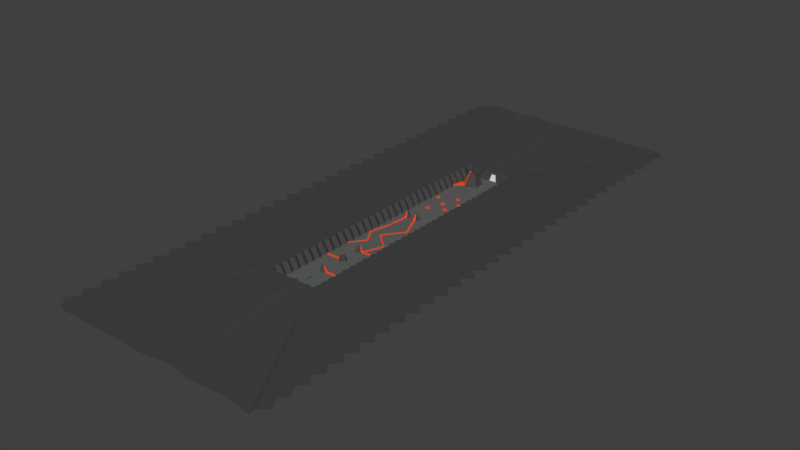 # Source: dino_level.blend  (saved by Blender 2.77.0; exported with 4.5.12 LTS)
import bpy
from mathutils import Matrix  # noqa: F401  (used for matrix-valued properties, if any)

bpy.ops.wm.read_factory_settings(use_empty=True)
scene = bpy.context.scene
scene.name = 'Scene'

# ---- collections
col_collection_1 = bpy.data.collections.new('Collection 1'); scene.collection.children.link(col_collection_1)

# ---- materials (node trees are filled in below, after node groups)
mat_material = bpy.data.materials.new('Material')
mat_material.alpha_threshold = 0.0
mat_material.use_transparent_shadow = False
mat_material.diffuse_color = (0.01092, 0.2462, 0.04214, 1.0)
mat_material.roughness = 0.5
mat_material.specular_intensity = 0.01381
mat_grey_lighter = bpy.data.materials.new('grey lighter')
mat_grey_lighter.alpha_threshold = 0.0
mat_grey_lighter.use_transparent_shadow = False
mat_grey_lighter.diffuse_color = (0.1237, 0.1237, 0.1237, 1.0)
mat_grey_lighter.roughness = 0.5
mat_grey = bpy.data.materials.new('grey')
mat_grey.alpha_threshold = 0.0
mat_grey.use_transparent_shadow = False
mat_grey.diffuse_color = (0.06072, 0.06072, 0.06072, 1.0)
mat_grey.roughness = 0.5
mat_lava = bpy.data.materials.new('lava')
mat_lava.alpha_threshold = 0.0
mat_lava.use_transparent_shadow = False
mat_lava.diffuse_color = (1.0, 0.0831, 0.01728, 1.0)
mat_lava.roughness = 0.5
mat_lava.specular_intensity = 0.0

# ---- material node trees

# ---- world
world_world = bpy.data.worlds.new('World'); scene.world = world_world
world_world.color = (0.05088, 0.05088, 0.05088)
world_world.use_sun_shadow = False
world_world.sun_shadow_jitter_overblur = 0.0
world_world.cycles.sampling_method = 'MANUAL'

# ---- meshes
me_cube = bpy.data.meshes.new('Cube')
me_cube.from_pydata([(-1.0, -1.0, -1.0), (-1.0, -1.0, 1.0), (-1.0, 1.0, -1.0), (-1.0, 1.0, 1.0), (1.0, -1.0, -1.0), (1.0, -1.0, 1.0), (1.0, 1.0, -1.0), (1.0, 1.0, 1.0)], [], [(1, 3, 2, 0), (3, 7, 6, 2), (7, 5, 4, 6), (5, 1, 0, 4), (0, 2, 6, 4), (5, 7, 3, 1)])
me_cube.use_remesh_preserve_volume = False
me_cube.use_remesh_preserve_attributes = False
me_cube.use_mirror_vertex_groups = False
me_cube.update()
me_circle_003 = bpy.data.meshes.new('Circle.003')
me_circle_003.from_pydata([(-0.2131, 7.403, -11.7), (-0.3716, 7.288, -11.7), (-0.311, 7.102, -11.7), (-0.1152, 7.102, -11.7), (-0.05464, 7.288, -11.7), (-1.164, 7.545, -9.635), (-0.2131, 8.236, -9.635), (-0.8009, 6.427, -9.635), (0.3747, 6.427, -9.635), (0.7379, 7.545, -9.635), (-1.066, 7.344, -8.064), (-0.2131, 7.963, -8.064), (-0.74, 6.341, -8.064), (0.3138, 6.341, -8.064), (0.6394, 7.344, -8.064), (-0.7386, 5.665, -5.736), (-0.2131, 6.047, -5.736), (-0.5379, 5.047, -5.736), (0.1117, 5.047, -5.736), (0.3124, 5.665, -5.736), (-1.243, 5.829, -4.568), (-0.2131, 6.578, -4.568), (-0.8499, 4.618, -4.568), (0.4237, 4.618, -4.568), (0.8172, 5.829, -4.568), (-2.026, 6.083, -1.434), (-0.2131, 7.4, -1.434), (-1.334, 3.952, -1.434), (0.9073, 3.952, -1.434), (1.6, 6.083, -1.434), (-1.881, 6.036, 2.727), (-0.2131, 7.248, 2.727), (-1.244, 4.076, 2.727), (0.8175, 4.076, 2.727), (1.454, 6.036, 2.727), (-1.082, 5.776, 4.871), (-0.2131, 6.407, 4.871), (-0.7498, 4.755, 4.871), (0.3236, 4.755, 4.871), (0.6553, 5.776, 4.871), (-0.6994, 5.652, 9.895), (-0.2131, 6.005, 9.895), (-0.5136, 5.081, 9.895), (0.08744, 5.081, 9.895), (0.2732, 5.652, 9.895), (-0.4654, 5.576, 13.48), (-0.2131, 5.76, 13.48), (-0.3691, 5.28, 13.48), (-0.05714, 5.28, 13.48), (0.03925, 5.576, 13.48), (-0.2586, 5.509, 15.15), (-0.2131, 5.542, 15.15), (-0.2412, 5.455, 15.15), (-0.185, 5.455, 15.15), (-0.1676, 5.509, 15.15), (-0.2131, 4.618, -4.568), (-0.2131, 3.952, -1.434), (0.6655, 4.285, -3.001), (-1.092, 4.285, -3.001), (-0.2131, 4.076, 2.727), (0.8624, 4.014, 0.6468), (-1.289, 4.014, 0.6468), (-0.2131, 4.014, 0.6468), (-0.2131, 4.285, -3.001), (0.737, 3.687, -4.597), (0.623, 3.854, -5.381), (0.3227, 3.854, -5.381), (0.3227, 3.687, -4.597), (-0.7489, 3.854, -5.381), (-1.049, 3.854, -5.381), (-1.163, 3.687, -4.597), (-0.7489, 3.687, -4.597), (0.6427, 3.412, -5.506), (0.5743, 3.511, -5.977), (0.3942, 3.511, -5.977), (0.3942, 3.412, -5.506), (-0.8204, 3.511, -5.977), (-1.001, 3.511, -5.977), (-1.069, 3.412, -5.506), (-0.8204, 3.412, -5.506), (0.3068, 3.346, -6.533), (0.3063, 3.347, -6.536), (0.305, 3.347, -6.536), (0.305, 3.346, -6.533), (-0.7312, 3.347, -6.536), (-0.7325, 3.347, -6.536), (-0.733, 3.346, -6.533), (-0.7312, 3.346, -6.533), (0.7359, 2.962, -1.092), (-0.04841, 2.962, -1.092), (0.7045, 3.005, 0.3644), (-0.04841, 3.005, 0.3644), (-0.3778, 2.962, -1.092), (-1.162, 2.962, -1.092), (-1.131, 3.005, 0.3644), (-0.3778, 3.005, 0.3644), (0.869, 1.581, -0.09463), (0.2416, 1.581, -0.09463), (0.8438, 1.616, 1.071), (0.2416, 1.616, 1.071), (-0.2416, 1.581, -0.09463), (-0.869, 1.581, -0.09463), (-0.8438, 1.616, 1.071), (-0.2416, 1.616, 1.071), (0.709, 0.4761, -0.2532), (0.3953, 0.4761, -0.2532), (0.6964, 0.4935, 0.3293), (0.3953, 0.4935, 0.3293), (-0.3953, 0.4761, -0.2532), (-0.709, 0.4761, -0.2532), (-0.6964, 0.4935, 0.3293), (-0.3953, 0.4935, 0.3293), (0.784, -0.01349, -0.4539), (0.4371, -0.01349, -0.4539), (0.7701, 0.01349, 0.4539), (0.4371, 0.01349, 0.4539), (-0.4371, -0.01349, -0.4539), (-0.784, -0.01349, -0.4539), (-0.7701, 0.01349, 0.4539), (-0.4371, 0.01349, 0.4539), (0.709, 0.2477, -1.169), (0.3953, 0.2477, -1.169), (-0.3953, 0.2477, -1.169), (-0.709, 0.2477, -1.169), (0.784, -0.01349, -1.512), (0.4371, -0.01349, -1.512), (-0.4371, -0.01349, -1.512), (-0.784, -0.01349, -1.512)], [], [(1, 0, 4, 3, 2), (9, 6, 11, 14), (3, 4, 9, 8), (1, 2, 7, 5), (4, 0, 6, 9), (2, 3, 8, 7), (0, 1, 5, 6), (13, 14, 19, 18), (7, 8, 13, 12), (6, 5, 10, 11), (8, 9, 14, 13), (5, 7, 12, 10), (19, 16, 21, 24), (10, 12, 17, 15), (14, 11, 16, 19), (12, 13, 18, 17), (11, 10, 15, 16), (23, 24, 29, 28, 57), (17, 18, 23, 55, 22), (16, 15, 20, 21), (18, 19, 24, 23), (15, 17, 22, 20), (29, 26, 31, 34), (20, 22, 58, 27, 25), (24, 21, 26, 29), (63, 57, 28, 56), (21, 20, 25, 26), (33, 34, 39, 38), (62, 60, 33, 59), (26, 25, 30, 31), (28, 29, 34, 33, 60), (25, 27, 61, 32, 30), (39, 36, 41, 44), (30, 32, 37, 35), (34, 31, 36, 39), (32, 59, 33, 38, 37), (31, 30, 35, 36), (41, 40, 45, 46), (37, 38, 43, 42), (36, 35, 40, 41), (38, 39, 44, 43), (35, 37, 42, 40), (45, 47, 52, 50), (43, 44, 49, 48), (40, 42, 47, 45), (44, 41, 46, 49), (42, 43, 48, 47), (50, 52, 53, 54, 51), (49, 46, 51, 54), (47, 48, 53, 52), (46, 45, 50, 51), (48, 49, 54, 53), (61, 62, 59, 32), (27, 56, 92, 93), (56, 28, 88, 89), (58, 63, 56, 27), (58, 22, 69, 70), (57, 63, 67, 64), (69, 68, 76, 77), (23, 57, 64, 65), (63, 55, 66, 67), (55, 23, 65, 66), (68, 71, 79, 76), (55, 63, 71, 68), (63, 58, 70, 71), (22, 55, 68, 69), (72, 75, 83, 80), (78, 77, 85, 86), (67, 66, 74, 75), (71, 70, 78, 79), (65, 64, 72, 73), (70, 69, 77, 78), (64, 67, 75, 72), (66, 65, 73, 74), (82, 81, 80, 83), (85, 84, 87, 86), (74, 73, 81, 82), (76, 79, 87, 84), (77, 76, 84, 85), (75, 74, 82, 83), (73, 72, 80, 81), (79, 78, 86, 87), (95, 94, 102, 103), (60, 62, 91, 90), (62, 56, 89, 91), (28, 60, 90, 88), (91, 89, 97, 99), (56, 62, 95, 92), (61, 27, 93, 94), (62, 61, 94, 95), (100, 103, 111, 108), (96, 98, 106, 104), (89, 88, 96, 97), (94, 93, 101, 102), (90, 91, 99, 98), (88, 90, 98, 96), (92, 95, 103, 100), (93, 92, 100, 101), (110, 109, 117, 118), (111, 110, 118, 119), (101, 100, 108, 109), (99, 97, 105, 107), (97, 96, 104, 105), (103, 102, 110, 111), (102, 101, 109, 110), (98, 99, 107, 106), (113, 112, 114, 115), (117, 116, 119, 118), (106, 107, 115, 114), (104, 106, 114, 112), (108, 111, 119, 116), (112, 113, 125, 124), (107, 105, 113, 115), (104, 112, 124, 120), (123, 122, 126, 127), (121, 120, 124, 125), (108, 116, 126, 122), (117, 109, 123, 127), (109, 108, 122, 123), (105, 104, 120, 121), (113, 105, 121, 125), (116, 117, 127, 126)])
me_circle_003.materials.append(mat_material)
me_circle_003.use_remesh_preserve_volume = False
me_circle_003.use_remesh_preserve_attributes = False
me_circle_003.use_mirror_vertex_groups = False
me_circle_003.update()
me_plane_000 = bpy.data.meshes.new('Plane.000')
me_plane_000.from_pydata([(-1.0, -1.0, 0.0), (1.0, -1.0, 0.0), (-1.0, 1.703, 0.0), (1.0, 1.703, 0.0)], [], [(0, 1, 3, 2)])
me_plane_000.materials.append(mat_grey_lighter)
me_plane_000.use_remesh_preserve_volume = False
me_plane_000.use_remesh_preserve_attributes = False
me_plane_000.use_mirror_vertex_groups = False
me_plane_000.update()
me_plane_003 = bpy.data.meshes.new('Plane.003')
me_plane_003.from_pydata([(-0.9802, 0.2599, -4.645), (-0.8384, 0.2517, -4.645), (-0.7548, 0.2754, -4.645), (-0.8448, 0.2982, -4.645), (-0.9841, 0.2886, -4.645), (-0.8384, 0.2517, -4.23), (-0.9802, 0.2599, -4.23), (-0.7548, 0.2754, -4.23), (-0.8448, 0.2982, -4.23), (-0.9841, 0.2886, -4.23), (-1.184, 0.1582, -4.645), (-1.303, 0.1413, -4.645), (-1.258, 0.114, -4.645), (-1.11, 0.114, -4.645), (-1.064, 0.1413, -4.645), (-1.303, 0.1413, -4.23), (-1.184, 0.1582, -4.23), (-1.258, 0.114, -4.23), (-1.11, 0.114, -4.23), (-1.064, 0.1413, -4.23), (-0.6589, -0.8516, -4.645), (-0.5605, -0.8516, -4.645), (-0.3198, -0.6756, -4.645), (-0.2215, -0.6756, -4.645), (-1.142, -0.5371, -4.645), (-1.044, -0.5371, -4.645), (-0.4103, -0.3503, -4.645), (-0.3119, -0.3503, -4.645), (-0.8939, -0.1418, -4.633), (-0.7754, -0.1418, -4.633), (-1.877, -0.8421, -4.645), (-1.877, -0.8612, -4.645), (-1.251, -0.6756, -4.645), (-1.153, -0.6756, -4.645), (-1.675, -0.5371, -4.645), (-1.576, -0.5371, -4.645), (-1.455, -0.3503, -4.645), (-1.357, -0.3503, -4.645), (-1.389, -0.1399, -4.645), (-1.27, -0.1399, -4.645), (-0.3198, -0.6756, -4.394), (-0.6589, -0.8516, -4.394), (-0.5605, -0.8516, -4.394), (-0.2215, -0.6756, -4.394), (-1.044, -0.5371, -4.394), (-1.142, -0.5371, -4.394), (-0.3119, -0.3503, -4.394), (-0.4103, -0.3503, -4.394), (-0.7754, -0.1407, -4.406), (-0.8939, -0.1407, -4.406), (-1.251, -0.6756, -4.394), (-1.877, -0.8421, -4.394), (-1.877, -0.8612, -4.394), (-1.153, -0.6756, -4.394), (-1.576, -0.5371, -4.394), (-1.675, -0.5371, -4.394), (-1.357, -0.3503, -4.394), (-1.455, -0.3503, -4.394), (-1.27, -0.1399, -4.394), (-1.389, -0.1399, -4.394), (-0.6578, -1.305, -4.645), (0.6096, -1.305, -4.645), (-0.6578, -1.281, -4.645), (0.6096, -1.281, -4.645), (0.6096, -1.305, -4.645), (0.6096, -1.281, -4.645), (-0.665, -1.282, -4.37), (-0.665, -1.305, -4.37), (0.587, -1.305, -4.37), (0.587, -1.282, -4.37), (0.587, -1.305, -4.37), (0.587, -1.282, -4.37), (-1.023, -1.293, -4.645), (-0.8852, -1.33, -4.645), (-0.6621, -1.316, -4.645), (-0.6621, -1.27, -4.645), (-0.8852, -1.256, -4.645), (-0.889, -1.293, 0.3756), (-0.8437, -1.305, 0.3756), (-0.7706, -1.301, 0.3756), (-0.7706, -1.286, 0.3756), (-0.8437, -1.281, 0.3756), (-0.8662, -1.293, 0.3756), (-0.8367, -1.301, 0.3756), (-0.789, -1.298, 0.3756), (-0.789, -1.288, 0.3756), (-0.8367, -1.285, 0.3756), (-0.8662, -1.293, -2.249), (-0.8367, -1.301, -2.249), (-0.789, -1.298, -2.249), (-0.789, -1.288, -2.249), (-0.8367, -1.285, -2.249), (-0.6621, -1.281, -4.645), (-0.6621, -1.305, -4.645), (-0.7706, -1.289, 0.3756), (-0.7706, -1.297, 0.3756), (-0.6518, -1.281, -4.645), (-0.6518, -1.305, -4.645), (-0.7602, -1.289, 0.3756), (-0.7602, -1.297, 0.3756), (-0.7719, -1.289, 0.4406), (-0.7719, -1.297, 0.4406), (-0.7616, -1.289, 0.4406), (-0.7616, -1.297, 0.4406), (-0.7885, -1.289, 0.3756), (-0.7885, -1.297, 0.3756), (-0.7898, -1.289, 0.4406), (-0.7898, -1.297, 0.4406), (-0.7944, -1.289, 0.3756), (-0.7944, -1.297, 0.3756), (-0.7958, -1.289, 0.4406), (-0.7958, -1.297, 0.4406), (-0.7885, -1.289, -1.166), (-0.7885, -1.297, -1.166), (-0.7944, -1.289, -1.166), (-0.7944, -1.297, -1.166), (-0.9892, -1.049, -4.645), (-2.257, -1.049, -4.645), (-0.9892, -1.073, -4.645), (-2.257, -1.073, -4.645), (-2.257, -1.049, -4.645), (-2.257, -1.073, -4.645), (-0.982, -1.072, -4.37), (-0.982, -1.05, -4.37), (-2.234, -1.05, -4.37), (-2.234, -1.072, -4.37), (-2.234, -1.05, -4.37), (-2.234, -1.072, -4.37), (-0.624, -1.061, -4.645), (-0.7619, -1.024, -4.645), (-0.9849, -1.038, -4.645), (-0.9849, -1.084, -4.645), (-0.7619, -1.098, -4.645), (-0.7581, -1.061, 0.3756), (-0.8033, -1.049, 0.3756), (-0.8765, -1.054, 0.3756), (-0.8765, -1.068, 0.3756), (-0.8033, -1.073, 0.3756), (-0.7808, -1.061, 0.3756), (-0.8103, -1.053, 0.3756), (-0.858, -1.056, 0.3756), (-0.858, -1.066, 0.3756), (-0.8103, -1.069, 0.3756), (-0.7808, -1.061, -2.249), (-0.8103, -1.053, -2.249), (-0.858, -1.056, -2.249), (-0.858, -1.066, -2.249), (-0.8103, -1.069, -2.249), (-0.9849, -1.073, -4.645), (-0.9849, -1.049, -4.645), (-0.8765, -1.065, 0.3756), (-0.8765, -1.057, 0.3756), (-0.9952, -1.073, -4.645), (-0.9952, -1.049, -4.645), (-0.8868, -1.065, 0.3756), (-0.8868, -1.057, 0.3756), (-0.8751, -1.065, 0.4406), (-0.8751, -1.057, 0.4406), (-0.8854, -1.065, 0.4406), (-0.8854, -1.057, 0.4406), (-0.8586, -1.065, 0.3756), (-0.8586, -1.057, 0.3756), (-0.8572, -1.065, 0.4406), (-0.8572, -1.057, 0.4406), (-0.8526, -1.065, 0.3756), (-0.8526, -1.057, 0.3756), (-0.8512, -1.065, 0.4406), (-0.8512, -1.057, 0.4406), (-0.8586, -1.065, -1.166), (-0.8586, -1.057, -1.166), (-0.8526, -1.065, -1.166), (-0.8526, -1.057, -1.166), (-0.6578, -0.8739, -4.645), (0.6096, -0.8739, -4.645), (-0.6578, -0.85, -4.645), (0.6096, -0.85, -4.645), (0.6096, -0.8739, -4.645), (0.6096, -0.85, -4.645), (-0.665, -0.8504, -4.37), (-0.665, -0.8734, -4.37), (0.587, -0.8734, -4.37), (0.587, -0.8504, -4.37), (0.587, -0.8734, -4.37), (0.587, -0.8504, -4.37), (-1.023, -0.8619, -4.645), (-0.8852, -0.8988, -4.645), (-0.6621, -0.8847, -4.645), (-0.6621, -0.8391, -4.645), (-0.8852, -0.8251, -4.645), (-0.889, -0.8619, 0.3756), (-0.8437, -0.874, 0.3756), (-0.7706, -0.8694, 0.3756), (-0.7706, -0.8544, 0.3756), (-0.8437, -0.8498, 0.3756), (-0.8662, -0.8619, 0.3756), (-0.8367, -0.8698, 0.3756), (-0.789, -0.8668, 0.3756), (-0.789, -0.857, 0.3756), (-0.8367, -0.854, 0.3756), (-0.8662, -0.8619, -2.249), (-0.8367, -0.8698, -2.249), (-0.789, -0.8668, -2.249), (-0.789, -0.857, -2.249), (-0.8367, -0.854, -2.249), (-0.6621, -0.8499, -4.645), (-0.6621, -0.8739, -4.645), (-0.7706, -0.858, 0.3756), (-0.7706, -0.8659, 0.3756), (-0.6518, -0.8499, -4.645), (-0.6518, -0.8739, -4.645), (-0.7602, -0.858, 0.3756), (-0.7602, -0.8659, 0.3756), (-0.7719, -0.858, 0.4406), (-0.7719, -0.8659, 0.4406), (-0.7616, -0.858, 0.4406), (-0.7616, -0.8659, 0.4406), (-0.7885, -0.858, 0.3756), (-0.7885, -0.8659, 0.3756), (-0.7898, -0.858, 0.4406), (-0.7898, -0.8659, 0.4406), (-0.7944, -0.858, 0.3756), (-0.7944, -0.8659, 0.3756), (-0.7958, -0.858, 0.4406), (-0.7958, -0.8659, 0.4406), (-0.7885, -0.858, -1.166), (-0.7885, -0.8659, -1.166), (-0.7944, -0.858, -1.166), (-0.7944, -0.8659, -1.166), (-0.8342, -0.07, -4.645), (-1.024, -0.09677, -4.645), (-0.9514, -0.1401, -4.645), (-0.7169, -0.1401, -4.645), (-0.6444, -0.09677, -4.645), (-0.8342, -0.09603, 0.3756), (-0.8964, -0.1048, 0.3756), (-0.8726, -0.119, 0.3756), (-0.7957, -0.119, 0.3756), (-0.7719, -0.1048, 0.3756), (-0.8342, -0.1005, 0.3756), (-0.8747, -0.1062, 0.3756), (-0.8592, -0.1154, 0.3756), (-0.8091, -0.1154, 0.3756), (-0.7936, -0.1062, 0.3756), (-0.8342, -0.1005, -2.249), (-0.8747, -0.1062, -2.249), (-0.8592, -0.1154, -2.249), (-0.8091, -0.1154, -2.249), (-0.7936, -0.1062, -2.249), (-0.7724, -0.1401, -4.645), (-0.8959, -0.1401, -4.645), (-0.8139, -0.119, 0.3756), (-0.8544, -0.119, 0.3756), (-0.7724, -0.1421, -4.645), (-0.8959, -0.1421, -4.645), (-0.8139, -0.121, 0.3756), (-0.8544, -0.121, 0.3756), (-0.8139, -0.1188, 0.4406), (-0.8544, -0.1188, 0.4406), (-0.8139, -0.1208, 0.4406), (-0.8544, -0.1208, 0.4406), (-0.8139, -0.1155, 0.3756), (-0.8544, -0.1155, 0.3756), (-0.8139, -0.1153, 0.4406), (-0.8544, -0.1153, 0.4406), (-0.8139, -0.1144, 0.3756), (-0.8544, -0.1144, 0.3756), (-0.8139, -0.1141, 0.4406), (-0.8544, -0.1141, 0.4406), (-0.8139, -0.1155, -1.166), (-0.8544, -0.1155, -1.166), (-0.8139, -0.1144, -1.166), (-0.8544, -0.1144, -1.166), (-1.33, -0.07, -4.645), (-1.52, -0.09677, -4.645), (-1.447, -0.1401, -4.645), (-1.213, -0.1401, -4.645), (-1.14, -0.09677, -4.645), (-1.33, -0.09603, 0.3756), (-1.392, -0.1048, 0.3756), (-1.368, -0.119, 0.3756), (-1.292, -0.119, 0.3756), (-1.268, -0.1048, 0.3756), (-1.33, -0.1005, 0.3756), (-1.371, -0.1062, 0.3756), (-1.355, -0.1154, 0.3756), (-1.305, -0.1154, 0.3756), (-1.289, -0.1062, 0.3756), (-1.33, -0.1005, -2.249), (-1.371, -0.1062, -2.249), (-1.355, -0.1154, -2.249), (-1.305, -0.1154, -2.249), (-1.289, -0.1062, -2.249), (-1.268, -0.1401, -4.645), (-1.392, -0.1401, -4.645), (-1.31, -0.119, 0.3756), (-1.35, -0.119, 0.3756), (-1.268, -0.1421, -4.645), (-1.392, -0.1421, -4.645), (-1.31, -0.121, 0.3756), (-1.35, -0.121, 0.3756), (-1.31, -0.1188, 0.4406), (-1.35, -0.1188, 0.4406), (-1.31, -0.1208, 0.4406), (-1.35, -0.1208, 0.4406), (-1.31, -0.1155, 0.3756), (-1.35, -0.1155, 0.3756), (-1.31, -0.1153, 0.4406), (-1.35, -0.1153, 0.4406), (-1.31, -0.1144, 0.3756), (-1.35, -0.1144, 0.3756), (-1.31, -0.1141, 0.4406), (-1.35, -0.1141, 0.4406), (-1.31, -0.1155, -1.166), (-1.35, -0.1155, -1.166), (-1.31, -0.1144, -1.166), (-1.35, -0.1144, -1.166), (-0.5336, 0.1748, -4.645), (-0.3919, 0.1667, -4.645), (-0.3083, 0.1903, -4.645), (-0.3983, 0.2131, -4.645), (-0.5376, 0.2035, -4.645), (-0.3919, 0.1667, -4.23), (-0.5336, 0.1748, -4.23), (-0.3083, 0.1903, -4.23), (-0.3983, 0.2131, -4.23), (-0.5376, 0.2035, -4.23), (-1.6, 0.3479, -4.645), (-1.458, 0.3398, -4.645), (-1.375, 0.3634, -4.645), (-1.465, 0.3862, -4.645), (-1.604, 0.3766, -4.645), (-1.458, 0.3398, -4.23), (-1.6, 0.3479, -4.23), (-1.375, 0.3634, -4.23), (-1.465, 0.3862, -4.23), (-1.604, 0.3766, -4.23), (-0.2754, 0.3182, -4.645), (-0.1337, 0.3101, -4.645), (-0.05001, 0.3338, -4.645), (-0.14, 0.3565, -4.645), (-0.2793, 0.3469, -4.645), (-0.1337, 0.3101, -4.23), (-0.2754, 0.3182, -4.23), (-0.05001, 0.3338, -4.23), (-0.14, 0.3565, -4.23), (-0.2793, 0.3469, -4.23), (-0.712, 0.4156, -4.645), (-0.5703, 0.4075, -4.645), (-0.4867, 0.4312, -4.645), (-0.5767, 0.4539, -4.645), (-0.716, 0.4443, -4.645), (-0.5703, 0.4075, -4.23), (-0.712, 0.4156, -4.23), (-0.4867, 0.4312, -4.23), (-0.5767, 0.4539, -4.23), (-0.716, 0.4443, -4.23), (-1.539, 0.7648, -4.645), (-3.833, 0.37, -4.645), (-1.342, 0.7216, -4.645), (-3.636, 0.3268, -4.645), (-3.833, 0.37, -4.645), (-3.636, 0.3268, -4.645), (-1.332, 0.7246, -3.979), (-1.522, 0.7662, -3.979), (-3.789, 0.3762, -3.979), (-3.599, 0.3346, -3.979), (-3.789, 0.3762, -3.979), (-3.599, 0.3346, -3.979), (-0.7792, 0.8569, -4.645), (-1.333, 0.8807, -4.645), (-1.621, 0.7857, -4.645), (-1.244, 0.7033, -4.645), (-0.7245, 0.7473, -4.645), (-1.022, 0.8152, 7.498), (-1.204, 0.823, 7.498), (-1.298, 0.7918, 7.498), (-1.175, 0.7648, 7.498), (-1.004, 0.7792, 7.498), (-1.063, 0.8081, 7.498), (-1.182, 0.8132, 7.498), (-1.243, 0.7929, 7.498), (-1.163, 0.7752, 7.498), (-1.051, 0.7846, 7.498), (-1.063, 0.8081, 1.15), (-1.182, 0.8132, 1.15), (-1.243, 0.7929, 1.15), (-1.163, 0.7752, 1.15), (-1.051, 0.7846, 1.15), (-1.334, 0.7228, -4.645), (-1.532, 0.7662, -4.645), (-1.204, 0.7712, 7.498), (-1.269, 0.7854, 7.498), (-1.352, 0.7196, -4.645), (-1.55, 0.763, -4.645), (-1.222, 0.768, 7.498), (-1.287, 0.7822, 7.498), (-1.201, 0.7716, 7.655), (-1.266, 0.7858, 7.655), (-1.22, 0.7684, 7.655), (-1.285, 0.7826, 7.655), (-1.171, 0.7767, 7.498), (-1.236, 0.791, 7.498), (-1.169, 0.7772, 7.655), (-1.234, 0.7914, 7.655), (-1.161, 0.7786, 7.498), (-1.226, 0.7929, 7.498), (-1.158, 0.779, 7.655), (-1.223, 0.7933, 7.655), (-1.171, 0.7767, 3.77), (-1.236, 0.791, 3.77), (-1.161, 0.7786, 3.77), (-1.226, 0.7929, 3.77), (0.07834, -1.63, -4.645), (0.07834, -0.9827, -4.645), (0.07834, 0.9479, -4.633), (0.07834, -0.3354, -4.645), (0.07834, 0.312, -4.645), (0.07834, -1.306, -4.645), (0.07834, 0.6357, -4.645), (0.07834, -0.6591, -4.645), (0.07834, -0.0117, -4.645), (0.07834, -1.468, -4.645), (0.07834, 0.4738, -4.645), (0.07834, -0.8209, -4.645), (0.07834, -0.1735, -4.645), (0.07834, -1.145, -4.645), (0.07834, 0.7975, -4.645), (0.07834, -0.4972, -4.645), (0.07834, 0.1501, -4.645), (0.07834, -1.549, -4.645), (0.07834, 0.3929, -4.645), (0.07834, -0.9018, -4.645), (0.07834, -0.2545, -4.645), (0.07834, -1.226, -4.645), (0.07834, 0.7166, -4.645), (0.07834, -0.5781, -4.645), (0.07834, 0.06922, -4.645), (0.07834, -1.387, -4.645), (0.07834, 0.5547, -4.645), (0.07834, -0.74, -4.645), (0.07834, -0.09262, -4.645), (0.07834, -1.064, -4.645), (0.07834, 0.8784, -4.645), (0.07834, -0.4163, -4.645), (0.07834, 0.2311, -4.645), (0.1765, -1.59, -4.645), (0.1765, 0.3524, -4.645), (0.1765, -0.9423, -4.645), (0.1765, -0.2949, -4.645), (0.1765, -1.266, -4.645), (0.1765, 0.6761, -4.645), (0.1765, -0.6186, -4.645), (0.1765, 0.02876, -4.645), (0.1765, -1.428, -4.645), (0.1765, 0.5143, -4.645), (0.1765, -0.7804, -4.645), (0.1765, -0.1331, -4.645), (0.1765, -1.104, -4.645), (0.1765, 0.838, -4.645), (0.1765, -0.4568, -4.645), (0.1765, 0.1906, -4.645), (0.1765, -1.509, -4.645), (0.1765, 0.4334, -4.645), (0.1765, -0.8614, -4.645), (0.1765, -0.214, -4.645), (0.1765, -1.185, -4.645), (0.1765, 0.757, -4.645), (0.1765, -0.5377, -4.645), (0.1765, 0.1097, -4.645), (0.1765, -1.347, -4.645), (0.1765, 0.5952, -4.645), (0.1765, -0.6995, -4.645), (0.1765, -0.05216, -4.645), (0.1765, -1.023, -4.645), (0.1765, 0.9189, -4.645), (0.1765, -0.3758, -4.645), (0.1765, 0.2715, -4.645), (0.357, -1.63, 4.683), (0.357, -0.9827, 4.683), (0.357, 0.9705, 4.426), (0.357, -0.3354, 4.683), (0.357, 0.312, 4.683), (0.357, -1.306, 4.683), (0.357, 0.6357, 4.683), (0.357, -0.6591, 4.683), (0.357, -0.0117, 4.683), (0.357, -1.468, 4.683), (0.357, 0.4738, 4.683), (0.357, -0.8209, 4.683), (0.357, -0.1735, 4.683), (0.357, -1.145, 4.683), (0.357, 0.7975, 4.683), (0.357, -0.4972, 4.683), (0.357, 0.1501, 4.683), (0.357, -1.549, 4.683), (0.357, 0.3929, 4.683), (0.357, -0.9018, 4.683), (0.357, -0.2545, 4.683), (0.357, -1.226, 4.683), (0.357, 0.7166, 4.683), (0.357, -0.5781, 4.683), (0.357, 0.06922, 4.683), (0.357, -1.387, 4.683), (0.357, 0.5547, 4.683), (0.357, -0.74, 4.683), (0.357, -0.09262, 4.683), (0.357, -1.064, 4.683), (0.357, 0.8784, 4.683), (0.357, -0.4163, 4.683), (0.357, 0.2311, 4.683), (0.4552, -1.59, 4.683), (0.4552, 0.3524, 4.683), (0.4552, -0.9423, 4.683), (0.4552, -0.2949, 4.683), (0.4552, -1.266, 4.683), (0.4552, 0.6761, 4.683), (0.4552, -0.6186, 4.683), (0.4552, 0.02876, 4.683), (0.4552, -1.428, 4.683), (0.4552, 0.5143, 4.683), (0.4552, -0.7804, 4.683), (0.4552, -0.1331, 4.683), (0.4552, -1.104, 4.683), (0.4552, 0.838, 4.683), (0.4552, -0.4568, 4.683), (0.4552, 0.1906, 4.683), (0.4552, -1.509, 4.683), (0.4552, 0.4334, 4.683), (0.4552, -0.8614, 4.683), (0.4552, -0.214, 4.683), (0.4552, -1.185, 4.683), (0.4552, 0.757, 4.683), (0.4552, -0.5377, 4.683), (0.4552, 0.1097, 4.683), (0.4552, -1.347, 4.683), (0.4552, 0.5952, 4.683), (0.4552, -0.6995, 4.683), (0.4552, -0.05216, 4.683), (0.4552, -1.023, 4.683), (0.4552, 0.9189, 4.683), (0.4552, -0.3758, 4.683), (0.4552, 0.2715, 4.683), (-0.1414, 0.9474, -4.827), (-0.38, 0.9709, 4.62), (-0.9719, 0.9476, -4.78), (-0.7228, 0.9708, 4.573), (-1.273, 0.9299, -4.351), (-1.024, 0.9531, 5.001), (-1.511, 0.9476, -4.78), (-1.261, 0.9708, 4.573), (-1.77, 0.9299, -4.351), (-1.521, 0.9531, 5.001), (-1.822, 0.947, -5.01), (-1.83, 0.9714, 4.803), (-0.2607, 0.9592, -0.1035), (-0.8474, 0.9592, -0.1035), (-0.5567, 0.9475, -4.803), (-0.5514, 0.9709, 4.596), (-0.2011, 0.9533, -2.465), (-0.9097, 0.9534, -2.442), (-0.3491, 0.9475, -4.815), (-0.6371, 0.9709, 4.584), (-0.3204, 0.9651, 2.258), (-0.7851, 0.965, 2.235), (-0.7643, 0.9475, -4.791), (-0.4657, 0.9709, 4.608), (-0.7007, 0.9592, -0.1035), (-0.4074, 0.9592, -0.1035), (-0.5527, 0.965, 2.246), (-0.4366, 0.9651, 2.252), (-0.3782, 0.9533, -2.459), (-0.7325, 0.9534, -2.447), (-0.6689, 0.965, 2.24), (-0.7643, 1.114, -4.791), (-0.5567, 1.114, -4.803), (-0.4074, 1.126, -0.1035), (-0.5541, 1.126, -0.1035), (-0.5554, 1.12, -2.453), (-0.5527, 1.132, 2.246), (-0.3491, 1.114, -4.815), (-0.7007, 1.126, -0.1035), (-0.4366, 1.132, 2.252), (-0.3782, 1.12, -2.459), (-0.7325, 1.12, -2.447), (-0.6689, 1.132, 2.24), (-1.885, 0.9482, -4.738), (-1.67, 0.3009, -4.645), (-1.67, -1.63, -4.633), (-1.67, -0.3465, -4.645), (-1.67, -0.9939, -4.645), (-1.67, 0.6245, -4.645), (-1.67, -1.318, -4.645), (-1.67, -0.02282, -4.645), (-1.67, -0.6702, -4.645), (-1.67, 0.7864, -4.645), (-1.67, -1.156, -4.645), (-1.67, 0.139, -4.645), (-1.67, -0.5083, -4.645), (-1.67, 0.4627, -4.645), (-1.67, -1.479, -4.645), (-1.67, -0.1847, -4.645), (-1.67, -0.832, -4.645), (-1.67, 0.8673, -4.645), (-1.67, -1.075, -4.645), (-1.67, 0.2199, -4.645), (-1.67, -0.4274, -4.645), (-1.67, 0.5436, -4.645), (-1.67, -1.398, -4.645), (-1.67, -0.1037, -4.645), (-1.67, -0.7511, -4.645), (-1.67, 0.7055, -4.645), (-1.67, -1.237, -4.645), (-1.67, 0.0581, -4.645), (-1.67, -0.5893, -4.645), (-1.67, 0.3818, -4.645), (-1.67, -1.56, -4.645), (-1.67, -0.2656, -4.645), (-1.67, -0.9129, -4.645), (-1.768, 0.9078, -4.645), (-1.768, -1.034, -4.645), (-1.768, 0.2604, -4.645), (-1.768, -0.387, -4.645), (-1.768, 0.5841, -4.645), (-1.768, -1.358, -4.645), (-1.768, -0.06328, -4.645), (-1.768, -0.7106, -4.645), (-1.768, 0.7459, -4.645), (-1.768, -1.196, -4.645), (-1.768, 0.09856, -4.645), (-1.768, -0.5488, -4.645), (-1.768, 0.4222, -4.645), (-1.768, -1.52, -4.645), (-1.768, -0.2251, -4.645), (-1.768, -0.8725, -4.645), (-1.768, 0.8268, -4.645), (-1.768, -1.115, -4.645), (-1.768, 0.1795, -4.645), (-1.768, -0.4679, -4.645), (-1.768, 0.5032, -4.645), (-1.768, -1.439, -4.645), (-1.768, -0.1442, -4.645), (-1.768, -0.7916, -4.645), (-1.768, 0.665, -4.645), (-1.768, -1.277, -4.645), (-1.768, 0.01764, -4.645), (-1.768, -0.6297, -4.645), (-1.768, 0.3413, -4.645), (-1.768, -1.601, -4.645), (-1.768, -0.306, -4.645), (-1.768, -0.9534, -4.645), (-1.917, 0.9482, 4.776), (-1.949, 0.3009, 4.683), (-1.949, -1.652, 4.426), (-1.949, -0.3465, 4.683), (-1.949, -0.9939, 4.683), (-1.949, 0.6245, 4.683), (-1.949, -1.318, 4.683), (-1.949, -0.02282, 4.683), (-1.949, -0.6702, 4.683), (-1.949, 0.7864, 4.683), (-1.949, -1.156, 4.683), (-1.949, 0.139, 4.683), (-1.949, -0.5083, 4.683), (-1.949, 0.4627, 4.683), (-1.949, -1.479, 4.683), (-1.949, -0.1847, 4.683), (-1.949, -0.832, 4.683), (-1.949, 0.8673, 4.683), (-1.949, -1.075, 4.683), (-1.949, 0.2199, 4.683), (-1.949, -0.4274, 4.683), (-1.949, 0.5436, 4.683), (-1.949, -1.398, 4.683), (-1.949, -0.1037, 4.683), (-1.949, -0.7511, 4.683), (-1.949, 0.7055, 4.683), (-1.949, -1.237, 4.683), (-1.949, 0.0581, 4.683), (-1.949, -0.5893, 4.683), (-1.949, 0.3818, 4.683), (-1.949, -1.56, 4.683), (-1.949, -0.2656, 4.683), (-1.949, -0.9129, 4.683), (-2.047, 0.9078, 4.683), (-2.047, -1.034, 4.683), (-2.047, 0.2604, 4.683), (-2.047, -0.387, 4.683), (-2.047, 0.5841, 4.683), (-2.047, -1.358, 4.683), (-2.047, -0.06328, 4.683), (-2.047, -0.7106, 4.683), (-2.047, 0.7459, 4.683), (-2.047, -1.196, 4.683), (-2.047, 0.09856, 4.683), (-2.047, -0.5488, 4.683), (-2.047, 0.4222, 4.683), (-2.047, -1.52, 4.683), (-2.047, -0.2251, 4.683), (-2.047, -0.8725, 4.683), (-2.047, 0.8268, 4.683), (-2.047, -1.115, 4.683), (-2.047, 0.1795, 4.683), (-2.047, -0.4679, 4.683), (-2.047, 0.5032, 4.683), (-2.047, -1.439, 4.683), (-2.047, -0.1442, 4.683), (-2.047, -0.7916, 4.683), (-2.047, 0.665, 4.683), (-2.047, -1.277, 4.683), (-2.047, 0.01764, 4.683), (-2.047, -0.6297, 4.683), (-2.047, 0.3413, 4.683), (-2.047, -1.601, 4.683), (-2.047, -0.306, 4.683), (-2.047, -0.9534, 4.683), (-1.45, -1.629, -4.827), (-1.212, -1.653, 4.62), (-0.6197, -1.629, -4.78), (-0.8688, -1.653, 4.573), (-0.3189, -1.612, -4.351), (-0.568, -1.635, 5.001), (-0.08111, -1.629, -4.78), (-0.3302, -1.653, 4.573), (0.05759, -1.614, -4.844), (0.04934, -1.633, 3.937), (0.1083, -1.629, -4.373), (0.3606, -1.653, 4.166), (-1.331, -1.641, -0.1035), (-0.7443, -1.641, -0.1035), (-1.035, -1.629, -4.803), (-1.04, -1.653, 4.596), (-1.391, -1.635, -2.465), (-0.682, -1.635, -2.442), (-1.243, -1.629, -4.815), (-0.9545, -1.653, 4.584), (-1.271, -1.647, 2.258), (-0.8066, -1.647, 2.235), (-0.8273, -1.629, -4.791), (-1.126, -1.653, 4.608), (-0.8909, -1.641, -0.1035), (-1.184, -1.641, -0.1035), (-1.039, -1.647, 2.246), (-1.155, -1.647, 2.252), (-1.213, -1.635, -2.459), (-0.8591, -1.635, -2.447), (-0.9227, -1.647, 2.24), (-0.8273, -1.796, -4.791), (-1.035, -1.796, -4.803), (-1.184, -1.808, -0.1035), (-1.038, -1.808, -0.1035), (-1.036, -1.802, -2.453), (-1.039, -1.814, 2.246), (-1.243, -1.796, -4.815), (-0.8909, -1.808, -0.1035), (-1.155, -1.814, 2.252), (-1.213, -1.802, -2.459), (-0.8591, -1.802, -2.447), (-0.9227, -1.814, 2.24), (4.402, -3.01, 4.695), (4.402, -1.67, 4.695), (4.402, 2.374, 4.163), (4.402, -0.3295, 4.695), (4.402, 1.011, 4.695), (4.402, -2.34, 4.695), (4.402, 1.681, 4.695), (4.402, -0.9996, 4.695), (4.402, 0.3407, 4.695), (4.402, -2.675, 4.695), (4.402, 1.346, 4.695), (4.402, -1.335, 4.695), (4.402, 0.005623, 4.695), (4.402, -2.005, 4.695), (4.402, 2.016, 4.695), (4.402, -0.6645, 4.695), (4.402, 0.6758, 4.695), (4.402, -2.842, 4.695), (4.402, 1.178, 4.695), (4.402, -1.502, 4.695), (4.402, -0.1619, 4.695), (4.402, -2.172, 4.695), (4.402, 1.849, 4.695), (4.402, -0.8321, 4.695), (4.402, 0.5082, 4.695), (4.402, -2.507, 4.695), (4.402, 1.513, 4.695), (4.402, -1.167, 4.695), (4.402, 0.1732, 4.695), (4.402, -1.837, 4.695), (4.402, 2.184, 4.695), (4.402, -0.497, 4.695), (4.402, 0.8433, 4.695), (4.845, -2.926, 4.695), (4.845, 1.095, 4.695), (4.845, -1.586, 4.695), (4.845, -0.2457, 4.695), (4.845, -2.256, 4.695), (4.845, 1.765, 4.695), (4.845, -0.9158, 4.695), (4.845, 0.4245, 4.695), (4.845, -2.591, 4.695), (4.845, 1.43, 4.695), (4.845, -1.251, 4.695), (4.845, 0.08939, 4.695), (4.845, -1.921, 4.695), (4.845, 2.1, 4.695), (4.845, -0.5808, 4.695), (4.845, 0.7595, 4.695), (4.845, -2.759, 4.695), (4.845, 1.262, 4.695), (4.845, -1.418, 4.695), (4.845, -0.07815, 4.695), (4.845, -2.089, 4.695), (4.845, 1.932, 4.695), (4.845, -0.7483, 4.695), (4.845, 0.592, 4.695), (4.845, -2.424, 4.695), (4.845, 1.597, 4.695), (4.845, -1.083, 4.695), (4.845, 0.2569, 4.695), (4.845, -1.754, 4.695), (4.845, 2.267, 4.695), (4.845, -0.4132, 4.695), (4.845, 0.9271, 4.695), (1.075, 2.375, 4.565), (-0.4727, 2.375, 4.467), (-1.831, 2.338, 5.354), (-2.904, 2.375, 4.467), (-4.074, 2.338, 5.354), (-5.472, 2.376, 4.943), (0.3009, 2.375, 4.516), (-0.08591, 2.375, 4.491), (0.6877, 2.375, 4.54), (-5.865, 2.328, 4.888), (-6.006, 0.9878, 4.695), (-6.006, -3.056, 4.163), (-6.006, -0.3525, 4.695), (-6.006, -1.693, 4.695), (-6.006, 1.658, 4.695), (-6.006, -2.363, 4.695), (-6.006, 0.3177, 4.695), (-6.006, -1.023, 4.695), (-6.006, 1.993, 4.695), (-6.006, -2.028, 4.695), (-6.006, 0.6528, 4.695), (-6.006, -0.6875, 4.695), (-6.006, 1.323, 4.695), (-6.006, -2.698, 4.695), (-6.006, -0.01739, 4.695), (-6.006, -1.358, 4.695), (-6.006, 2.161, 4.695), (-6.006, -1.86, 4.695), (-6.006, 0.8203, 4.695), (-6.006, -0.52, 4.695), (-6.006, 1.49, 4.695), (-6.006, -2.53, 4.695), (-6.006, 0.1501, 4.695), (-6.006, -1.19, 4.695), (-6.006, 1.826, 4.695), (-6.006, -2.195, 4.695), (-6.006, 0.4852, 4.695), (-6.006, -0.8551, 4.695), (-6.006, 1.155, 4.695), (-6.006, -2.866, 4.695), (-6.006, -0.1849, 4.695), (-6.006, -1.525, 4.695), (-6.449, 2.244, 4.695), (-6.449, -1.777, 4.695), (-6.449, 0.9041, 4.695), (-6.449, -0.4362, 4.695), (-6.449, 1.574, 4.695), (-6.449, -2.447, 4.695), (-6.449, 0.2339, 4.695), (-6.449, -1.106, 4.695), (-6.449, 1.909, 4.695), (-6.449, -2.112, 4.695), (-6.449, 0.569, 4.695), (-6.449, -0.7713, 4.695), (-6.449, 1.239, 4.695), (-6.449, -2.782, 4.695), (-6.449, -0.1012, 4.695), (-6.449, -1.441, 4.695), (-6.449, 2.077, 4.695), (-6.449, -1.944, 4.695), (-6.449, 0.7365, 4.695), (-6.449, -0.6038, 4.695), (-6.449, 1.407, 4.695), (-6.449, -2.614, 4.695), (-6.449, 0.06638, 4.695), (-6.449, -1.274, 4.695), (-6.449, 1.742, 4.695), (-6.449, -2.279, 4.695), (-6.449, 0.4015, 4.695), (-6.449, -0.9388, 4.695), (-6.449, 1.072, 4.695), (-6.449, -2.949, 4.695), (-6.449, -0.2687, 4.695), (-6.449, -1.609, 4.695), (-2.679, -3.057, 4.565), (-1.132, -3.057, 4.467), (0.2261, -3.02, 5.354), (1.299, -3.057, 4.467), (3.013, -3.016, 3.151), (4.418, -3.058, 3.626), (-1.906, -3.057, 4.516), (-1.519, -3.057, 4.491), (-2.292, -3.057, 4.54)], [], [(1, 0, 4, 3, 2), (5, 7, 8, 9, 6), (3, 4, 9, 8), (1, 2, 7, 5), (4, 0, 6, 9), (2, 3, 8, 7), (0, 1, 5, 6), (11, 10, 14, 13, 12), (15, 17, 18, 19, 16), (13, 14, 19, 18), (11, 12, 17, 15), (14, 10, 16, 19), (12, 13, 18, 17), (10, 11, 15, 16), (20, 22, 23, 21), (22, 24, 25, 23), (24, 26, 27, 25), (26, 28, 29, 27), (30, 32, 33, 31), (32, 34, 35, 33), (34, 36, 37, 35), (36, 38, 39, 37), (41, 42, 43, 40), (40, 43, 44, 45), (45, 44, 46, 47), (47, 46, 48, 49), (51, 52, 53, 50), (50, 53, 54, 55), (55, 54, 56, 57), (57, 56, 58, 59), (27, 29, 48, 46), (24, 22, 40, 45), (32, 30, 51, 50), (23, 25, 44, 43), (36, 34, 55, 57), (30, 31, 52, 51), (35, 37, 56, 54), (22, 20, 41, 40), (31, 33, 53, 52), (26, 24, 45, 47), (39, 38, 59, 58), (20, 21, 42, 41), (25, 27, 46, 44), (38, 36, 57, 59), (21, 23, 43, 42), (29, 28, 49, 48), (37, 39, 58, 56), (34, 32, 50, 55), (28, 26, 47, 49), (33, 35, 54, 53), (60, 62, 63, 61), (63, 65, 64, 61), (67, 68, 69, 66), (69, 68, 70, 71), (65, 63, 69, 71), (63, 62, 66, 69), (60, 61, 68, 67), (61, 64, 70, 68), (64, 65, 71, 70), (62, 60, 67, 66), (73, 72, 76, 75, 74), (81, 77, 82, 86), (75, 76, 81, 80), (73, 74, 79, 78), (76, 72, 77, 81), (80, 79, 95, 94), (72, 73, 78, 77), (85, 86, 91, 90), (79, 80, 85, 84), (77, 78, 83, 82), (80, 81, 86, 85), (78, 79, 84, 83), (88, 89, 90, 91, 87), (83, 84, 89, 88), (86, 82, 87, 91), (84, 85, 90, 89), (82, 83, 88, 87), (95, 93, 97, 99), (79, 74, 93, 95), (74, 75, 92, 93), (75, 80, 94, 92), (97, 96, 98, 99), (98, 94, 100, 102), (92, 94, 98, 96), (93, 92, 96, 97), (100, 101, 103, 102), (101, 100, 106, 107), (95, 99, 103, 101), (99, 98, 102, 103), (105, 107, 111, 109), (94, 95, 105, 104), (95, 101, 107, 105), (100, 94, 104, 106), (108, 109, 111, 110), (107, 106, 110, 111), (106, 104, 108, 110), (109, 108, 114, 115), (112, 113, 115, 114), (108, 104, 112, 114), (105, 109, 115, 113), (104, 105, 113, 112), (116, 118, 119, 117), (119, 121, 120, 117), (123, 124, 125, 122), (125, 124, 126, 127), (121, 119, 125, 127), (119, 118, 122, 125), (116, 117, 124, 123), (117, 120, 126, 124), (120, 121, 127, 126), (118, 116, 123, 122), (129, 128, 132, 131, 130), (137, 133, 138, 142), (131, 132, 137, 136), (129, 130, 135, 134), (132, 128, 133, 137), (136, 135, 151, 150), (128, 129, 134, 133), (141, 142, 147, 146), (135, 136, 141, 140), (133, 134, 139, 138), (136, 137, 142, 141), (134, 135, 140, 139), (144, 145, 146, 147, 143), (139, 140, 145, 144), (142, 138, 143, 147), (140, 141, 146, 145), (138, 139, 144, 143), (151, 149, 153, 155), (135, 130, 149, 151), (130, 131, 148, 149), (131, 136, 150, 148), (153, 152, 154, 155), (154, 150, 156, 158), (148, 150, 154, 152), (149, 148, 152, 153), (156, 157, 159, 158), (157, 156, 162, 163), (151, 155, 159, 157), (155, 154, 158, 159), (161, 163, 167, 165), (150, 151, 161, 160), (151, 157, 163, 161), (156, 150, 160, 162), (164, 165, 167, 166), (163, 162, 166, 167), (162, 160, 164, 166), (165, 164, 170, 171), (168, 169, 171, 170), (164, 160, 168, 170), (161, 165, 171, 169), (160, 161, 169, 168), (172, 174, 175, 173), (175, 177, 176, 173), (179, 180, 181, 178), (181, 180, 182, 183), (177, 175, 181, 183), (175, 174, 178, 181), (172, 173, 180, 179), (173, 176, 182, 180), (176, 177, 183, 182), (174, 172, 179, 178), (185, 184, 188, 187, 186), (193, 189, 194, 198), (187, 188, 193, 192), (185, 186, 191, 190), (188, 184, 189, 193), (192, 191, 207, 206), (184, 185, 190, 189), (197, 198, 203, 202), (191, 192, 197, 196), (189, 190, 195, 194), (192, 193, 198, 197), (190, 191, 196, 195), (200, 201, 202, 203, 199), (195, 196, 201, 200), (198, 194, 199, 203), (196, 197, 202, 201), (194, 195, 200, 199), (207, 205, 209, 211), (191, 186, 205, 207), (186, 187, 204, 205), (187, 192, 206, 204), (209, 208, 210, 211), (210, 206, 212, 214), (204, 206, 210, 208), (205, 204, 208, 209), (212, 213, 215, 214), (213, 212, 218, 219), (207, 211, 215, 213), (211, 210, 214, 215), (217, 219, 223, 221), (206, 207, 217, 216), (207, 213, 219, 217), (212, 206, 216, 218), (220, 221, 223, 222), (219, 218, 222, 223), (218, 216, 220, 222), (221, 220, 226, 227), (224, 225, 227, 226), (220, 216, 224, 226), (217, 221, 227, 225), (216, 217, 225, 224), (229, 228, 232, 231, 230), (237, 233, 238, 242), (231, 232, 237, 236), (229, 230, 235, 234), (232, 228, 233, 237), (236, 235, 251, 250), (228, 229, 234, 233), (241, 242, 247, 246), (235, 236, 241, 240), (233, 234, 239, 238), (236, 237, 242, 241), (234, 235, 240, 239), (244, 245, 246, 247, 243), (239, 240, 245, 244), (242, 238, 243, 247), (240, 241, 246, 245), (238, 239, 244, 243), (251, 249, 253, 255), (235, 230, 249, 251), (231, 236, 250, 248), (253, 252, 254, 255), (254, 250, 256, 258), (248, 250, 254, 252), (256, 257, 259, 258), (257, 256, 262, 263), (251, 255, 259, 257), (255, 254, 258, 259), (261, 263, 267, 265), (250, 251, 261, 260), (251, 257, 263, 261), (256, 250, 260, 262), (264, 265, 267, 266), (263, 262, 266, 267), (262, 260, 264, 266), (265, 264, 270, 271), (268, 269, 271, 270), (264, 260, 268, 270), (261, 265, 271, 269), (260, 261, 269, 268), (273, 272, 276, 275, 274), (281, 277, 282, 286), (275, 276, 281, 280), (273, 274, 279, 278), (276, 272, 277, 281), (280, 279, 295, 294), (272, 273, 278, 277), (285, 286, 291, 290), (279, 280, 285, 284), (277, 278, 283, 282), (280, 281, 286, 285), (278, 279, 284, 283), (288, 289, 290, 291, 287), (283, 284, 289, 288), (286, 282, 287, 291), (284, 285, 290, 289), (282, 283, 288, 287), (295, 293, 297, 299), (279, 274, 293, 295), (275, 280, 294, 292), (297, 296, 298, 299), (298, 294, 300, 302), (292, 294, 298, 296), (300, 301, 303, 302), (301, 300, 306, 307), (295, 299, 303, 301), (299, 298, 302, 303), (305, 307, 311, 309), (294, 295, 305, 304), (295, 301, 307, 305), (300, 294, 304, 306), (308, 309, 311, 310), (307, 306, 310, 311), (306, 304, 308, 310), (309, 308, 314, 315), (312, 313, 315, 314), (308, 304, 312, 314), (305, 309, 315, 313), (304, 305, 313, 312), (317, 316, 320, 319, 318), (321, 323, 324, 325, 322), (319, 320, 325, 324), (317, 318, 323, 321), (320, 316, 322, 325), (318, 319, 324, 323), (316, 317, 321, 322), (327, 326, 330, 329, 328), (331, 333, 334, 335, 332), (329, 330, 335, 334), (327, 328, 333, 331), (330, 326, 332, 335), (328, 329, 334, 333), (326, 327, 331, 332), (337, 336, 340, 339, 338), (341, 343, 344, 345, 342), (339, 340, 345, 344), (337, 338, 343, 341), (340, 336, 342, 345), (338, 339, 344, 343), (336, 337, 341, 342), (347, 346, 350, 349, 348), (351, 353, 354, 355, 352), (349, 350, 355, 354), (347, 348, 353, 351), (350, 346, 352, 355), (348, 349, 354, 353), (346, 347, 351, 352), (356, 358, 359, 357), (359, 361, 360, 357), (363, 364, 365, 362), (365, 364, 366, 367), (361, 359, 365, 367), (359, 358, 362, 365), (356, 357, 364, 363), (357, 360, 366, 364), (360, 361, 367, 366), (358, 356, 363, 362), (369, 368, 372, 371, 370), (377, 373, 378, 382), (371, 372, 377, 376), (369, 370, 375, 374), (372, 368, 373, 377), (376, 375, 391, 390), (368, 369, 374, 373), (381, 382, 387, 386), (375, 376, 381, 380), (373, 374, 379, 378), (376, 377, 382, 381), (374, 375, 380, 379), (384, 385, 386, 387, 383), (379, 380, 385, 384), (382, 378, 383, 387), (380, 381, 386, 385), (378, 379, 384, 383), (391, 389, 393, 395), (375, 370, 389, 391), (370, 371, 388, 389), (371, 376, 390, 388), (393, 392, 394, 395), (394, 390, 396, 398), (388, 390, 394, 392), (389, 388, 392, 393), (396, 397, 399, 398), (397, 396, 402, 403), (391, 395, 399, 397), (395, 394, 398, 399), (401, 403, 407, 405), (390, 391, 401, 400), (391, 397, 403, 401), (396, 390, 400, 402), (404, 405, 407, 406), (403, 402, 406, 407), (402, 400, 404, 406), (405, 404, 410, 411), (408, 409, 411, 410), (404, 400, 408, 410), (401, 405, 411, 409), (400, 401, 409, 408), (425, 465, 530, 490), (471, 439, 504, 536), (445, 412, 477, 510), (426, 466, 531, 491), (472, 440, 505, 537), (446, 416, 481, 511), (427, 467, 532, 492), (473, 441, 506, 538), (447, 413, 478, 512), (428, 468, 533, 493), (474, 442, 507, 539), (448, 415, 480, 513), (417, 469, 534, 482), (475, 443, 508, 540), (449, 417, 482, 514), (418, 470, 535, 483), (476, 444, 509, 541), (450, 418, 483, 515), (419, 471, 536, 484), (429, 445, 510, 494), (451, 419, 484, 516), (420, 472, 537, 485), (430, 446, 511, 495), (452, 420, 485, 517), (413, 473, 538, 478), (431, 447, 512, 496), (453, 421, 486, 518), (414, 474, 539, 479), (432, 448, 513, 497), (454, 422, 487, 519), (415, 475, 540, 480), (433, 449, 514, 498), (455, 423, 488, 520), (416, 476, 541, 481), (434, 450, 515, 499), (456, 424, 489, 521), (435, 451, 516, 500), (457, 425, 490, 522), (436, 452, 517, 501), (458, 426, 491, 523), (437, 453, 518, 502), (459, 427, 492, 524), (438, 454, 519, 503), (460, 428, 493, 525), (439, 455, 520, 504), (461, 429, 494, 526), (440, 456, 521, 505), (462, 430, 495, 527), (441, 457, 522, 506), (463, 431, 496, 528), (442, 458, 523, 507), (464, 432, 497, 529), (443, 459, 524, 508), (465, 433, 498, 530), (444, 460, 525, 509), (466, 434, 499, 531), (421, 461, 526, 486), (467, 435, 500, 532), (422, 462, 527, 487), (468, 436, 501, 533), (423, 463, 528, 488), (469, 437, 502, 534), (424, 464, 529, 489), (470, 438, 503, 535), (414, 479, 543, 562, 554, 558, 542), (572, 561, 545, 563), (544, 559, 555, 563, 545, 547, 546), (546, 547, 549, 548), (548, 549, 551, 550), (550, 551, 553, 552), (571, 566, 555, 559), (569, 568, 578, 581), (569, 565, 557, 568), (571, 564, 573, 583), (554, 562, 569, 567), (562, 543, 565, 569), (568, 572, 584, 578), (542, 558, 570, 560), (558, 554, 567, 570), (564, 571, 559, 544), (560, 570, 582, 579), (564, 556, 574, 573), (566, 572, 563, 555), (567, 569, 581, 575), (568, 557, 561, 572), (582, 575, 576, 577), (575, 581, 578, 576), (579, 582, 577, 574), (574, 577, 583, 573), (577, 576, 580, 583), (576, 578, 584, 580), (556, 560, 579, 574), (570, 567, 575, 582), (572, 566, 580, 584), (566, 571, 583, 580), (598, 638, 703, 663), (644, 612, 677, 709), (618, 585, 650, 683), (599, 639, 704, 664), (645, 613, 678, 710), (619, 589, 654, 684), (600, 640, 705, 665), (646, 614, 679, 711), (620, 586, 651, 685), (601, 641, 706, 666), (647, 615, 680, 712), (621, 588, 653, 686), (590, 642, 707, 655), (648, 616, 681, 713), (622, 590, 655, 687), (591, 643, 708, 656), (649, 617, 682, 714), (623, 591, 656, 688), (592, 644, 709, 657), (602, 618, 683, 667), (624, 592, 657, 689), (593, 645, 710, 658), (603, 619, 684, 668), (625, 593, 658, 690), (586, 646, 711, 651), (604, 620, 685, 669), (626, 594, 659, 691), (587, 647, 712, 652), (605, 621, 686, 670), (627, 595, 660, 692), (588, 648, 713, 653), (606, 622, 687, 671), (628, 596, 661, 693), (589, 649, 714, 654), (607, 623, 688, 672), (629, 597, 662, 694), (608, 624, 689, 673), (630, 598, 663, 695), (609, 625, 690, 674), (631, 599, 664, 696), (610, 626, 691, 675), (632, 600, 665, 697), (611, 627, 692, 676), (633, 601, 666, 698), (612, 628, 693, 677), (634, 602, 667, 699), (613, 629, 694, 678), (635, 603, 668, 700), (614, 630, 695, 679), (636, 604, 669, 701), (615, 631, 696, 680), (637, 605, 670, 702), (616, 632, 697, 681), (638, 606, 671, 703), (617, 633, 698, 682), (639, 607, 672, 704), (594, 634, 699, 659), (640, 608, 673, 705), (595, 635, 700, 660), (641, 609, 674, 706), (596, 636, 701, 661), (642, 610, 675, 707), (597, 637, 702, 662), (643, 611, 676, 708), (587, 652, 716, 735, 727, 731, 715), (745, 734, 718, 736), (717, 732, 728, 736, 718, 720, 719), (719, 720, 722, 721), (721, 722, 724, 723), (723, 724, 726, 725), (744, 739, 728, 732), (742, 741, 751, 754), (742, 738, 730, 741), (744, 737, 746, 756), (727, 735, 742, 740), (735, 716, 738, 742), (741, 745, 757, 751), (715, 731, 743, 733), (731, 727, 740, 743), (737, 744, 732, 717), (733, 743, 755, 752), (737, 729, 747, 746), (739, 745, 736, 728), (740, 742, 754, 748), (741, 730, 734, 745), (755, 748, 749, 750), (748, 754, 751, 749), (752, 755, 750, 747), (747, 750, 756, 746), (750, 749, 753, 756), (749, 751, 757, 753), (729, 733, 752, 747), (743, 740, 748, 755), (745, 739, 753, 757), (739, 744, 756, 753), (412, 725, 726, 477), (553, 650, 585, 552), (494, 510, 791, 775), (705, 673, 855, 887), (495, 511, 792, 776), (706, 674, 856, 888), (496, 512, 793, 777), (707, 675, 857, 889), (547, 545, 824, 825), (497, 513, 794, 778), (708, 676, 858, 890), (709, 677, 859, 891), (498, 514, 795, 779), (710, 678, 860, 892), (499, 515, 796, 780), (549, 547, 825, 826), (711, 679, 861, 893), (500, 516, 797, 781), (716, 652, 834, 897), (712, 680, 862, 894), (501, 517, 798, 782), (713, 681, 863, 895), (502, 518, 799, 783), (551, 549, 826, 827), (714, 682, 864, 896), (503, 519, 800, 784), (718, 734, 904, 898), (667, 683, 865, 849), (504, 520, 801, 785), (668, 684, 866, 850), (505, 521, 802, 786), (553, 551, 827, 828), (669, 685, 867, 851), (506, 522, 803, 787), (720, 718, 898, 899), (670, 686, 868, 852), (507, 523, 804, 788), (671, 687, 869, 853), (508, 524, 805, 789), (672, 688, 870, 854), (509, 525, 806, 790), (722, 720, 899, 900), (557, 565, 831, 829), (673, 689, 871, 855), (486, 526, 807, 767), (674, 690, 872, 856), (487, 527, 808, 768), (675, 691, 873, 857), (488, 528, 809, 769), (724, 722, 900, 901), (676, 692, 874, 858), (489, 529, 810, 770), (510, 477, 758, 791), (677, 693, 875, 859), (490, 530, 811, 771), (511, 481, 762, 792), (678, 694, 876, 860), (491, 531, 812, 772), (726, 724, 901, 902), (512, 478, 759, 793), (679, 695, 877, 861), (492, 532, 813, 773), (513, 480, 761, 794), (680, 696, 878, 862), (493, 533, 814, 774), (561, 557, 829, 830), (514, 482, 763, 795), (681, 697, 879, 863), (482, 534, 815, 763), (515, 483, 764, 796), (682, 698, 880, 864), (483, 535, 816, 764), (730, 738, 905, 903), (516, 484, 765, 797), (659, 699, 881, 841), (484, 536, 817, 765), (517, 485, 766, 798), (660, 700, 882, 842), (485, 537, 818, 766), (565, 543, 823, 831), (518, 486, 767, 799), (477, 726, 902, 758), (661, 701, 883, 843), (478, 538, 819, 759), (519, 487, 768, 800), (650, 553, 828, 832), (662, 702, 884, 844), (479, 539, 820, 760), (683, 650, 832, 865), (520, 488, 769, 801), (663, 703, 885, 845), (480, 540, 821, 761), (684, 654, 836, 866), (521, 489, 770, 802), (664, 704, 886, 846), (481, 541, 822, 762), (685, 651, 833, 867), (522, 490, 771, 803), (665, 705, 887, 847), (686, 653, 835, 868), (523, 491, 772, 804), (666, 706, 888, 848), (734, 730, 903, 904), (687, 655, 837, 869), (524, 492, 773, 805), (655, 707, 889, 837), (525, 493, 774, 806), (688, 656, 838, 870), (656, 708, 890, 838), (526, 494, 775, 807), (689, 657, 839, 871), (657, 709, 891, 839), (527, 495, 776, 808), (690, 658, 840, 872), (658, 710, 892, 840), (738, 716, 897, 905), (528, 496, 777, 809), (691, 659, 841, 873), (651, 711, 893, 833), (529, 497, 778, 810), (692, 660, 842, 874), (652, 712, 894, 834), (530, 498, 779, 811), (693, 661, 843, 875), (653, 713, 895, 835), (531, 499, 780, 812), (694, 662, 844, 876), (654, 714, 896, 836), (532, 500, 781, 813), (695, 663, 845, 877), (533, 501, 782, 814), (696, 664, 846, 878), (534, 502, 783, 815), (697, 665, 847, 879), (535, 503, 784, 816), (698, 666, 848, 880), (536, 504, 785, 817), (699, 667, 849, 881), (537, 505, 786, 818), (700, 668, 850, 882), (538, 506, 787, 819), (701, 669, 851, 883), (543, 479, 760, 823), (539, 507, 788, 820), (702, 670, 852, 884), (540, 508, 789, 821), (703, 671, 853, 885), (541, 509, 790, 822), (704, 672, 854, 886), (545, 561, 830, 824)])
me_plane_003.polygons.foreach_set('material_index', [1, 1, 1, 1, 1, 1, 1, 1, 1, 1, 1, 1, 1, 1, 1, 1, 1, 1, 1, 1, 1, 1, 1, 1, 1, 1, 1, 1, 1, 1, 1, 1, 1, 1, 1, 1, 1, 1, 1, 1, 1, 1, 1, 1, 1, 1, 1, 1, 1, 1, 1, 1, 1, 1, 1, 1, 1, 1, 1, 1, 0, 0, 0, 0, 0, 0, 0, 0, 0, 0, 0, 0, 0, 0, 0, 0, 0, 1, 0, 0, 0, 1, 1, 1, 0, 1, 1, 1, 1, 1, 0, 1, 1, 1, 1, 1, 1, 0, 1, 1, 0, 1, 1, 1, 1, 1, 1, 1, 1, 1, 1, 0, 0, 0, 0, 0, 0, 0, 0, 0, 0, 0, 0, 0, 0, 0, 0, 0, 1, 0, 0, 0, 1, 1, 1, 0, 1, 1, 1, 1, 1, 0, 1, 1, 1, 1, 1, 1, 0, 1, 1, 0, 1, 1, 1, 1, 1, 1, 1, 1, 1, 1, 0, 0, 0, 0, 0, 0, 0, 0, 0, 0, 0, 0, 0, 0, 0, 0, 0, 1, 0, 0, 0, 1, 1, 1, 0, 1, 1, 1, 1, 1, 0, 1, 1, 1, 1, 1, 1, 0, 1, 1, 0, 0, 0, 0, 0, 0, 0, 0, 0, 0, 0, 0, 0, 0, 0, 0, 0, 0, 1, 0, 0, 1, 1, 1, 1, 1, 1, 1, 1, 0, 1, 1, 1, 1, 1, 1, 0, 1, 1, 0, 0, 0, 0, 0, 0, 0, 0, 0, 0, 0, 0, 0, 0, 0, 0, 0, 0, 1, 0, 0, 1, 1, 1, 1, 1, 1, 1, 1, 0, 1, 1, 1, 1, 1, 1, 0, 1, 1, 0, 1, 1, 1, 1, 1, 1, 1, 1, 1, 1, 1, 1, 1, 1, 1, 1, 1, 1, 1, 1, 1, 1, 1, 1, 1, 1, 1, 1, 1, 1, 1, 1, 1, 1, 1, 1, 1, 1, 0, 0, 0, 0, 0, 0, 0, 0, 0, 0, 0, 0, 0, 0, 0, 0, 0, 1, 0, 0, 0, 1, 1, 1, 0, 1, 1, 1, 1, 1, 0, 1, 1, 1, 1, 1, 1, 0, 1, 1, 0, 0, 0, 0, 0, 0, 0, 0, 0, 0, 0, 0, 0, 0, 0, 0, 0, 0, 0, 0, 0, 0, 0, 0, 0, 0, 0, 0, 0, 0, 0, 0, 0, 0, 0, 0, 0, 0, 0, 0, 0, 0, 0, 0, 0, 0, 0, 0, 0, 0, 0, 0, 0, 0, 0, 0, 0, 0, 0, 0, 0, 0, 0, 0, 0, 0, 0, 0, 0, 0, 0, 0, 0, 0, 0, 0, 0, 0, 0, 0, 0, 0, 0, 0, 0, 0, 0, 0, 0, 0, 0, 0, 0, 0, 0, 0, 0, 0, 0, 0, 0, 0, 0, 0, 0, 0, 0, 0, 0, 0, 0, 0, 0, 0, 0, 0, 0, 0, 0, 0, 0, 0, 0, 0, 0, 0, 0, 0, 0, 0, 0, 0, 0, 0, 0, 0, 0, 0, 0, 0, 0, 0, 0, 0, 0, 0, 0, 0, 0, 0, 0, 0, 0, 0, 0, 0, 0, 0, 0, 0, 0, 0, 0, 0, 0, 0, 0, 0, 0, 0, 0, 0, 0, 0, 0, 0, 0, 0, 0, 0, 0, 0, 0, 0, 0, 0, 0, 0, 0, 0, 0, 0, 0, 0, 0, 0, 0, 0, 0, 0, 0, 0, 0, 0, 0, 0, 0, 0, 0, 0, 0, 0, 0, 0, 0, 0, 0, 0, 0, 0, 0, 0, 0, 0, 0, 0, 0, 0, 0, 0, 0, 0, 0, 0, 0, 0, 0, 0, 0, 0, 0, 0, 0, 0, 0, 0, 0, 0, 0, 0, 0, 0, 0, 0, 0, 0, 0, 0, 0, 0, 0, 0, 0, 0, 0, 0, 0, 0, 0, 0, 0, 0, 0, 0, 0, 0, 0, 0, 0, 0, 0, 0, 0, 0, 0, 0, 0, 0, 0, 0, 0, 0, 0, 0, 0, 0, 0, 0, 0, 0, 0, 0, 0, 0, 0, 0, 0, 0, 0, 0, 0, 0, 0, 0, 0, 0, 0, 0, 0, 0, 0, 0, 0, 0, 0, 0, 0, 0, 0, 0, 0, 0, 0, 0, 0, 0, 0, 0, 0, 0, 0])
me_plane_003.materials.append(mat_grey)
me_plane_003.materials.append(mat_lava)
me_plane_003.use_remesh_preserve_volume = False
me_plane_003.use_remesh_preserve_attributes = False
me_plane_003.use_mirror_vertex_groups = False
me_plane_003.update()

# ---- objects
ob_cube = bpy.data.objects.new('Cube', me_cube)
ob_circle_003 = bpy.data.objects.new('Circle.003', me_circle_003)
ob_plane_000 = bpy.data.objects.new('Plane.000', me_plane_000)
ob_plane_001 = bpy.data.objects.new('Plane.001', me_plane_003)

# ---- transforms, parenting, visibility, modifiers, constraints
ob_cube.location = (8.805, 468.1, 3.597)
ob_cube.rotation_euler = (-0.2141, -0.0, 0.0)
ob_cube.scale = (10.83, 10.83, 10.83)
ob_cube.lineart.crease_threshold = 0.0
ob_circle_003.location = (0.0, 0.0, 0.0)
ob_circle_003.rotation_euler = (1.571, -0.0, 0.0)
ob_circle_003.scale = (0.6182, 0.6182, 0.6182)
ob_circle_003.lineart.crease_threshold = 0.0
ob_plane_000.location = (0.0, 157.3, 0.0)
ob_plane_000.scale = (36.54, 188.2, 1.907)
ob_plane_000.lineart.crease_threshold = 0.0
ob_plane_001.location = (30.09, 275.9, 8.858)
ob_plane_001.scale = (36.54, 188.2, 1.907)
ob_plane_001.lineart.crease_threshold = 0.0

# ---- collection membership
col_collection_1.objects.link(ob_cube)
col_collection_1.objects.link(ob_circle_003)
col_collection_1.objects.link(ob_plane_000)
col_collection_1.objects.link(ob_plane_001)

# ---- scene / render settings (as saved in the file)
scene.frame_start = 1; scene.frame_end = 250; scene.frame_set(1)
scene.render.engine = 'BLENDER_EEVEE_NEXT'
scene.render.resolution_percentage = 50
scene.render.dither_intensity = 0.0
scene.cycles.use_denoising = False
scene.cycles.samples = 128
scene.cycles.sampling_pattern = 'TABULATED_SOBOL'
scene.cycles.light_sampling_threshold = 0.0
scene.cycles.use_adaptive_sampling = False
scene.cycles.use_light_tree = False
scene.cycles.blur_glossy = 0.0
scene.cycles.sample_clamp_indirect = 0.0
scene.view_settings.view_transform = 'Standard'
bpy.context.view_layer.update()

# ---- added for rendering (the .blend has no active camera and no usable light): camera, sun
cam_auto = bpy.data.cameras.new('AutoCamera')
cam_auto.lens = 50.0
cam_auto.sensor_width = 36.0
cam_auto.clip_end = 17913.7
ob_auto_camera = bpy.data.objects.new('AutoCamera', cam_auto)
scene.collection.objects.link(ob_auto_camera)
ob_auto_camera.location = (1021.5, -1013.14, 823.666)
ob_auto_camera.rotation_euler = (1.09748, -7.21219e-08, 0.694738)
scene.camera = ob_auto_camera
light_auto_sun = bpy.data.lights.new('AutoSun', 'SUN')
light_auto_sun.energy = 3.0
light_auto_sun.angle = 0.0523599
ob_auto_sun = bpy.data.objects.new('AutoSun', light_auto_sun)
scene.collection.objects.link(ob_auto_sun)
ob_auto_sun.rotation_euler = (0.872665, 0.174533, 0.523599)
bpy.context.view_layer.update()
